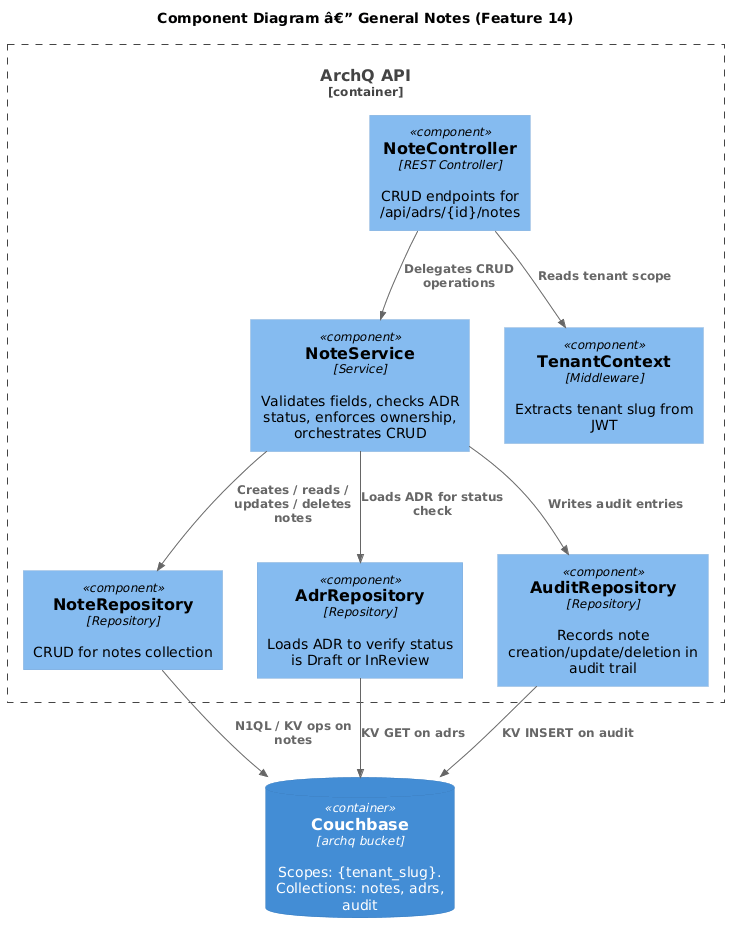

The diagram above was rendered by PlantUML. Its source (embedded in the PNG):
@startuml
!include https://raw.githubusercontent.com/plantuml-stdlib/C4-PlantUML/master/C4_Component.puml

title Component Diagram â€” General Notes (Feature 14)

Container_Boundary(api, "ArchQ API") {
    Component(ctrl, "NoteController", "REST Controller", "CRUD endpoints for /api/adrs/{id}/notes")
    Component(svc, "NoteService", "Service", "Validates fields, checks ADR status, enforces ownership, orchestrates CRUD")
    Component(noteRepo, "NoteRepository", "Repository", "CRUD for notes collection")
    Component(adrRepo, "AdrRepository", "Repository", "Loads ADR to verify status is Draft or InReview")
    Component(auditRepo, "AuditRepository", "Repository", "Records note creation/update/deletion in audit trail")
    Component(tenantCtx, "TenantContext", "Middleware", "Extracts tenant slug from JWT")
}

ContainerDb(cb, "Couchbase", "archq bucket", "Scopes: {tenant_slug}. Collections: notes, adrs, audit")

Rel(ctrl, svc, "Delegates CRUD operations")
Rel(svc, adrRepo, "Loads ADR for status check")
Rel(svc, noteRepo, "Creates / reads / updates / deletes notes")
Rel(svc, auditRepo, "Writes audit entries")
Rel(noteRepo, cb, "N1QL / KV ops on notes")
Rel(adrRepo, cb, "KV GET on adrs")
Rel(auditRepo, cb, "KV INSERT on audit")
Rel(ctrl, tenantCtx, "Reads tenant scope")
@enduml